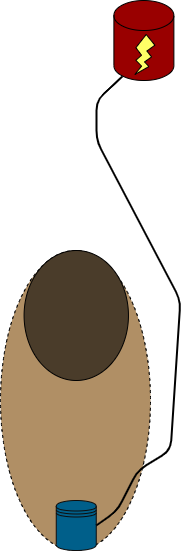

The diagram above was exported from draw.io. Its source (the exported page's mxGraphModel, read from the mxfile embedded in the PNG):
<mxGraphModel dx="2523" dy="2067" grid="1" gridSize="10" guides="1" tooltips="1" connect="1" arrows="1" fold="1" page="1" pageScale="1" pageWidth="850" pageHeight="1100" math="0" shadow="0">
  <root>
    <mxCell id="0" />
    <mxCell id="1" parent="0" />
    <mxCell id="czk4y8vHE9rwHhRwFxrm-13" value="" style="shape=cylinder3;whiteSpace=wrap;html=1;boundedLbl=1;backgroundOutline=1;size=15;fillColor=#990000;" parent="1" vertex="1">
      <mxGeometry x="-306.61" y="-80" width="60" height="80" as="geometry" />
    </mxCell>
    <mxCell id="czk4y8vHE9rwHhRwFxrm-9" value="" style="ellipse;whiteSpace=wrap;html=1;direction=south;rotation=0;dashed=1;fillColor=#B08F65;perimeterSpacing=2;" parent="1" vertex="1">
      <mxGeometry x="-420" y="170" width="150" height="300" as="geometry" />
    </mxCell>
    <mxCell id="czk4y8vHE9rwHhRwFxrm-14" value="" style="verticalLabelPosition=bottom;verticalAlign=top;html=1;shape=mxgraph.basic.flash;fillColor=#FFFF66;" parent="1" vertex="1">
      <mxGeometry x="-285.61" y="-46" width="20" height="40" as="geometry" />
    </mxCell>
    <mxCell id="czk4y8vHE9rwHhRwFxrm-18" value="" style="shape=datastore;whiteSpace=wrap;html=1;strokeColor=#0D0D0D;fillColor=#005F8A;" parent="1" vertex="1">
      <mxGeometry x="-364.25" y="420" width="40" height="50" as="geometry" />
    </mxCell>
    <mxCell id="czk4y8vHE9rwHhRwFxrm-23" value="" style="ellipse;whiteSpace=wrap;html=1;fillColor=#4A3C2A;" parent="1" vertex="1">
      <mxGeometry x="-396.43" y="170" width="104.37" height="130" as="geometry" />
    </mxCell>
    <mxCell id="czk4y8vHE9rwHhRwFxrm-28" value="" style="endArrow=none;html=1;fillColor=#005073;exitX=1;exitY=0.5;exitDx=0;exitDy=0;entryX=0.145;entryY=1;entryDx=0;entryDy=-4.35;entryPerimeter=0;strokeWidth=2;" parent="1" source="czk4y8vHE9rwHhRwFxrm-18" target="czk4y8vHE9rwHhRwFxrm-13" edge="1">
      <mxGeometry width="50" height="50" relative="1" as="geometry">
        <mxPoint x="-270" y="230" as="sourcePoint" />
        <mxPoint x="-220" y="180" as="targetPoint" />
        <Array as="points">
          <mxPoint x="-303" y="430" />
          <mxPoint x="-283" y="390" />
          <mxPoint x="-250" y="370" />
          <mxPoint x="-240" y="220" />
          <mxPoint x="-324" y="60" />
          <mxPoint x="-324" y="20" />
        </Array>
      </mxGeometry>
    </mxCell>
  </root>
</mxGraphModel>